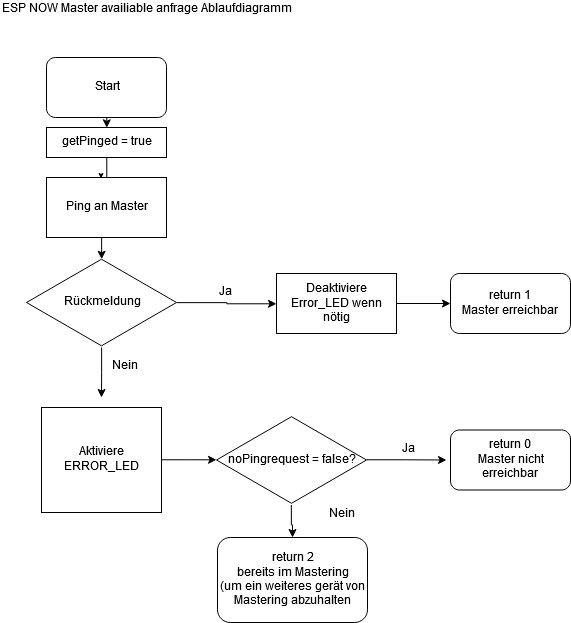

The diagram above was exported from draw.io. Its source (the exported page's mxGraphModel, read from the mxfile embedded in the PNG):
<mxGraphModel dx="970" dy="344" grid="1" gridSize="10" guides="1" tooltips="1" connect="1" arrows="1" fold="1" page="1" pageScale="1" pageWidth="1169" pageHeight="827" math="0" shadow="0">
  <root>
    <mxCell id="Ie0LpqOaKP6fP7Z7Buay-0" />
    <mxCell id="Ie0LpqOaKP6fP7Z7Buay-1" parent="Ie0LpqOaKP6fP7Z7Buay-0" />
    <mxCell id="Ie0LpqOaKP6fP7Z7Buay-2" value="ESP NOW Master availiable anfrage Ablaufdiagramm" style="text;html=1;resizable=0;points=[];autosize=1;align=left;verticalAlign=top;spacingTop=-4;" vertex="1" parent="Ie0LpqOaKP6fP7Z7Buay-1">
      <mxGeometry x="454" y="43" width="310" height="20" as="geometry" />
    </mxCell>
    <mxCell id="ufgVBPV0w8bak8csQADb-1" style="edgeStyle=orthogonalEdgeStyle;rounded=0;orthogonalLoop=1;jettySize=auto;html=1;exitX=0.5;exitY=1;exitDx=0;exitDy=0;entryX=0.5;entryY=0;entryDx=0;entryDy=0;" edge="1" parent="Ie0LpqOaKP6fP7Z7Buay-1" source="Ie0LpqOaKP6fP7Z7Buay-3" target="ufgVBPV0w8bak8csQADb-0">
      <mxGeometry relative="1" as="geometry" />
    </mxCell>
    <mxCell id="Ie0LpqOaKP6fP7Z7Buay-3" value="Start" style="rounded=1;whiteSpace=wrap;html=1;" vertex="1" parent="Ie0LpqOaKP6fP7Z7Buay-1">
      <mxGeometry x="500" y="100" width="120" height="60" as="geometry" />
    </mxCell>
    <mxCell id="Ie0LpqOaKP6fP7Z7Buay-10" style="edgeStyle=orthogonalEdgeStyle;rounded=0;orthogonalLoop=1;jettySize=auto;html=1;exitX=0.5;exitY=1;exitDx=0;exitDy=0;entryX=0.5;entryY=0.022;entryDx=0;entryDy=0;entryPerimeter=0;" edge="1" parent="Ie0LpqOaKP6fP7Z7Buay-1" source="Ie0LpqOaKP6fP7Z7Buay-4" target="Ie0LpqOaKP6fP7Z7Buay-5">
      <mxGeometry relative="1" as="geometry" />
    </mxCell>
    <mxCell id="Ie0LpqOaKP6fP7Z7Buay-4" value="Ping an Master" style="rounded=0;whiteSpace=wrap;html=1;" vertex="1" parent="Ie0LpqOaKP6fP7Z7Buay-1">
      <mxGeometry x="500" y="220" width="120" height="60" as="geometry" />
    </mxCell>
    <mxCell id="Ie0LpqOaKP6fP7Z7Buay-11" value="" style="edgeStyle=orthogonalEdgeStyle;rounded=0;orthogonalLoop=1;jettySize=auto;html=1;" edge="1" parent="Ie0LpqOaKP6fP7Z7Buay-1" source="Ie0LpqOaKP6fP7Z7Buay-5">
      <mxGeometry relative="1" as="geometry">
        <mxPoint x="555" y="440" as="targetPoint" />
      </mxGeometry>
    </mxCell>
    <mxCell id="BUuJysb_EVQMJM3P6Ejl-11" value="" style="edgeStyle=orthogonalEdgeStyle;rounded=0;orthogonalLoop=1;jettySize=auto;html=1;entryX=0;entryY=0.5;entryDx=0;entryDy=0;" edge="1" parent="Ie0LpqOaKP6fP7Z7Buay-1" source="Ie0LpqOaKP6fP7Z7Buay-5" target="BUuJysb_EVQMJM3P6Ejl-9">
      <mxGeometry relative="1" as="geometry">
        <mxPoint x="710" y="345" as="targetPoint" />
      </mxGeometry>
    </mxCell>
    <mxCell id="Ie0LpqOaKP6fP7Z7Buay-5" value="Rückmeldung" style="html=1;whiteSpace=wrap;aspect=fixed;shape=isoRectangle;" vertex="1" parent="Ie0LpqOaKP6fP7Z7Buay-1">
      <mxGeometry x="480" y="300" width="150" height="90" as="geometry" />
    </mxCell>
    <mxCell id="Ie0LpqOaKP6fP7Z7Buay-6" value="&lt;div&gt;return 1&lt;br&gt;&lt;/div&gt;&lt;div&gt;Master erreichbar&lt;br&gt;&lt;/div&gt;" style="rounded=1;whiteSpace=wrap;html=1;" vertex="1" parent="Ie0LpqOaKP6fP7Z7Buay-1">
      <mxGeometry x="904" y="316" width="120" height="60" as="geometry" />
    </mxCell>
    <mxCell id="Ie0LpqOaKP6fP7Z7Buay-12" value="Nein" style="text;html=1;resizable=0;points=[];autosize=1;align=left;verticalAlign=top;spacingTop=-4;" vertex="1" parent="Ie0LpqOaKP6fP7Z7Buay-1">
      <mxGeometry x="564" y="400" width="40" height="20" as="geometry" />
    </mxCell>
    <mxCell id="Ie0LpqOaKP6fP7Z7Buay-13" value="Ja" style="text;html=1;resizable=0;points=[];autosize=1;align=left;verticalAlign=top;spacingTop=-4;" vertex="1" parent="Ie0LpqOaKP6fP7Z7Buay-1">
      <mxGeometry x="671" y="326" width="30" height="20" as="geometry" />
    </mxCell>
    <mxCell id="BUuJysb_EVQMJM3P6Ejl-7" value="" style="edgeStyle=orthogonalEdgeStyle;rounded=0;orthogonalLoop=1;jettySize=auto;html=1;" edge="1" parent="Ie0LpqOaKP6fP7Z7Buay-1" source="tpfYhn6ydS7-rznD9EGe-0" target="BUuJysb_EVQMJM3P6Ejl-3">
      <mxGeometry relative="1" as="geometry" />
    </mxCell>
    <mxCell id="tpfYhn6ydS7-rznD9EGe-0" value="&lt;div&gt;Aktiviere ERROR_LED&lt;/div&gt;" style="rounded=0;whiteSpace=wrap;html=1;" vertex="1" parent="Ie0LpqOaKP6fP7Z7Buay-1">
      <mxGeometry x="495" y="450" width="120" height="105" as="geometry" />
    </mxCell>
    <mxCell id="tpfYhn6ydS7-rznD9EGe-7" value="&lt;div&gt;return 0&lt;br&gt;&lt;/div&gt;&lt;div&gt;Master nicht erreichbar&lt;br&gt;&lt;/div&gt;" style="rounded=1;whiteSpace=wrap;html=1;" vertex="1" parent="Ie0LpqOaKP6fP7Z7Buay-1">
      <mxGeometry x="904" y="472.5" width="120" height="60" as="geometry" />
    </mxCell>
    <mxCell id="BUuJysb_EVQMJM3P6Ejl-1" value="" style="edgeStyle=orthogonalEdgeStyle;rounded=0;orthogonalLoop=1;jettySize=auto;html=1;entryX=0.455;entryY=0.009;entryDx=0;entryDy=0;entryPerimeter=0;" edge="1" parent="Ie0LpqOaKP6fP7Z7Buay-1" source="ufgVBPV0w8bak8csQADb-0" target="Ie0LpqOaKP6fP7Z7Buay-4">
      <mxGeometry relative="1" as="geometry">
        <mxPoint x="560" y="280" as="targetPoint" />
      </mxGeometry>
    </mxCell>
    <mxCell id="ufgVBPV0w8bak8csQADb-0" value="getPinged = true" style="rounded=0;whiteSpace=wrap;html=1;" vertex="1" parent="Ie0LpqOaKP6fP7Z7Buay-1">
      <mxGeometry x="500" y="170" width="120" height="30" as="geometry" />
    </mxCell>
    <mxCell id="0OktH71xAKYy31PGvd4L-5" value="&lt;div&gt;return 2&lt;/div&gt;&lt;div&gt;bereits im Mastering&lt;/div&gt;&lt;div&gt;(um ein weiteres gerät von Mastering abzuhalten&lt;br&gt;&lt;/div&gt;" style="rounded=1;whiteSpace=wrap;html=1;" vertex="1" parent="Ie0LpqOaKP6fP7Z7Buay-1">
      <mxGeometry x="671" y="580" width="150" height="85" as="geometry" />
    </mxCell>
    <mxCell id="0OktH71xAKYy31PGvd4L-8" value="Nein" style="text;html=1;resizable=0;points=[];autosize=1;align=left;verticalAlign=top;spacingTop=-4;" vertex="1" parent="Ie0LpqOaKP6fP7Z7Buay-1">
      <mxGeometry x="781" y="547.5" width="40" height="20" as="geometry" />
    </mxCell>
    <mxCell id="BUuJysb_EVQMJM3P6Ejl-5" value="" style="edgeStyle=orthogonalEdgeStyle;rounded=0;orthogonalLoop=1;jettySize=auto;html=1;" edge="1" parent="Ie0LpqOaKP6fP7Z7Buay-1" source="BUuJysb_EVQMJM3P6Ejl-3">
      <mxGeometry relative="1" as="geometry">
        <mxPoint x="900" y="502.5" as="targetPoint" />
      </mxGeometry>
    </mxCell>
    <mxCell id="BUuJysb_EVQMJM3P6Ejl-8" value="" style="edgeStyle=orthogonalEdgeStyle;rounded=0;orthogonalLoop=1;jettySize=auto;html=1;" edge="1" parent="Ie0LpqOaKP6fP7Z7Buay-1" source="BUuJysb_EVQMJM3P6Ejl-3" target="0OktH71xAKYy31PGvd4L-5">
      <mxGeometry relative="1" as="geometry" />
    </mxCell>
    <mxCell id="BUuJysb_EVQMJM3P6Ejl-3" value="noPingrequest = false?" style="html=1;whiteSpace=wrap;aspect=fixed;shape=isoRectangle;" vertex="1" parent="Ie0LpqOaKP6fP7Z7Buay-1">
      <mxGeometry x="670" y="457.5" width="150" height="90" as="geometry" />
    </mxCell>
    <mxCell id="BUuJysb_EVQMJM3P6Ejl-6" value="Ja" style="text;html=1;resizable=0;points=[];autosize=1;align=left;verticalAlign=top;spacingTop=-4;" vertex="1" parent="Ie0LpqOaKP6fP7Z7Buay-1">
      <mxGeometry x="854" y="483" width="30" height="20" as="geometry" />
    </mxCell>
    <mxCell id="BUuJysb_EVQMJM3P6Ejl-14" value="" style="edgeStyle=orthogonalEdgeStyle;rounded=0;orthogonalLoop=1;jettySize=auto;html=1;" edge="1" parent="Ie0LpqOaKP6fP7Z7Buay-1" source="BUuJysb_EVQMJM3P6Ejl-9" target="Ie0LpqOaKP6fP7Z7Buay-6">
      <mxGeometry relative="1" as="geometry" />
    </mxCell>
    <mxCell id="BUuJysb_EVQMJM3P6Ejl-9" value="Deaktiviere Error_LED wenn nötig" style="rounded=0;whiteSpace=wrap;html=1;" vertex="1" parent="Ie0LpqOaKP6fP7Z7Buay-1">
      <mxGeometry x="730" y="316" width="120" height="60" as="geometry" />
    </mxCell>
  </root>
</mxGraphModel>